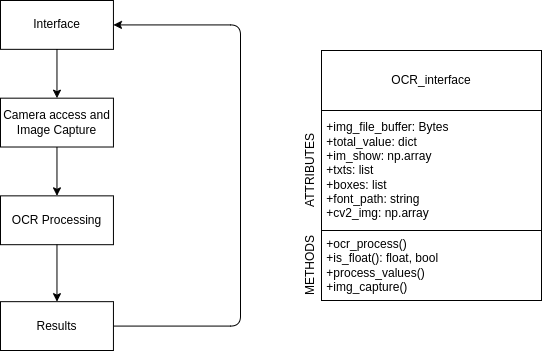

The diagram above was exported from draw.io. Its source (the exported page's mxGraphModel, read from the mxfile embedded in the PNG):
<mxGraphModel dx="1242" dy="480" grid="1" gridSize="10" guides="1" tooltips="1" connect="1" arrows="1" fold="1" page="1" pageScale="1" pageWidth="850" pageHeight="1100" math="0" shadow="0">
  <root>
    <mxCell id="0" />
    <mxCell id="1" parent="0" />
    <mxCell id="10" value="" style="group" vertex="1" connectable="0" parent="1">
      <mxGeometry x="154" y="130" width="240" height="350" as="geometry" />
    </mxCell>
    <mxCell id="2" value="Interface" style="rounded=0;whiteSpace=wrap;html=1;" parent="10" vertex="1">
      <mxGeometry width="112.94117647058822" height="48.83720930232558" as="geometry" />
    </mxCell>
    <mxCell id="3" value="Camera access and Image Capture" style="rounded=0;whiteSpace=wrap;html=1;" parent="10" vertex="1">
      <mxGeometry y="97.67441860465117" width="112.94117647058822" height="48.83720930232558" as="geometry" />
    </mxCell>
    <mxCell id="4" style="edgeStyle=none;html=1;entryX=0.5;entryY=0;entryDx=0;entryDy=0;" parent="10" source="2" target="3" edge="1">
      <mxGeometry relative="1" as="geometry" />
    </mxCell>
    <mxCell id="5" value="OCR Processing" style="rounded=0;whiteSpace=wrap;html=1;" parent="10" vertex="1">
      <mxGeometry y="195.34883720930233" width="112.94117647058822" height="48.83720930232558" as="geometry" />
    </mxCell>
    <mxCell id="7" style="edgeStyle=none;html=1;" parent="10" source="3" target="5" edge="1">
      <mxGeometry relative="1" as="geometry" />
    </mxCell>
    <mxCell id="9" style="edgeStyle=none;html=1;entryX=1;entryY=0.5;entryDx=0;entryDy=0;" parent="10" source="6" target="2" edge="1">
      <mxGeometry relative="1" as="geometry">
        <mxPoint x="249.41176470588235" y="325.5813953488372" as="targetPoint" />
        <Array as="points">
          <mxPoint x="240" y="325.5813953488372" />
          <mxPoint x="240" y="24.41860465116279" />
        </Array>
      </mxGeometry>
    </mxCell>
    <mxCell id="6" value="Results" style="rounded=0;whiteSpace=wrap;html=1;" parent="10" vertex="1">
      <mxGeometry y="301.16279069767444" width="112.94117647058822" height="48.83720930232558" as="geometry" />
    </mxCell>
    <mxCell id="8" style="edgeStyle=none;html=1;" parent="10" source="5" target="6" edge="1">
      <mxGeometry relative="1" as="geometry" />
    </mxCell>
    <mxCell id="11" value="" style="group" vertex="1" connectable="0" parent="1">
      <mxGeometry x="449" y="180" width="246" height="250" as="geometry" />
    </mxCell>
    <mxCell id="12" value="OCR_interface" style="rounded=0;whiteSpace=wrap;html=1;" vertex="1" parent="11">
      <mxGeometry x="26" width="220" height="60" as="geometry" />
    </mxCell>
    <mxCell id="13" value="&amp;nbsp;+img_file_buffer: Bytes&lt;br&gt;&amp;nbsp;+total_value: dict&lt;br&gt;&amp;nbsp;+im_show: np.array&lt;br&gt;&amp;nbsp;+txts: list&lt;br&gt;&amp;nbsp;+boxes: list&lt;br&gt;&amp;nbsp;+font_path: string&lt;br&gt;&amp;nbsp;+cv2_img: np.array" style="rounded=0;whiteSpace=wrap;html=1;align=left;" vertex="1" parent="11">
      <mxGeometry x="26" y="60" width="220" height="120" as="geometry" />
    </mxCell>
    <mxCell id="14" value="ATTRIBUTES" style="text;html=1;strokeColor=none;fillColor=none;align=center;verticalAlign=middle;whiteSpace=wrap;rounded=0;rotation=-90;" vertex="1" parent="11">
      <mxGeometry x="-15" y="105" width="60" height="30" as="geometry" />
    </mxCell>
    <mxCell id="15" value="&amp;nbsp;+ocr_process()&lt;br&gt;&amp;nbsp;+is_float(): float, bool&lt;br&gt;&amp;nbsp;+process_values()&lt;br&gt;&amp;nbsp;+img_capture()" style="rounded=0;whiteSpace=wrap;html=1;align=left;" vertex="1" parent="11">
      <mxGeometry x="26" y="180" width="220" height="70" as="geometry" />
    </mxCell>
    <mxCell id="16" value="METHODS" style="text;html=1;strokeColor=none;fillColor=none;align=center;verticalAlign=middle;whiteSpace=wrap;rounded=0;rotation=-90;" vertex="1" parent="11">
      <mxGeometry x="-15" y="200" width="60" height="30" as="geometry" />
    </mxCell>
  </root>
</mxGraphModel>